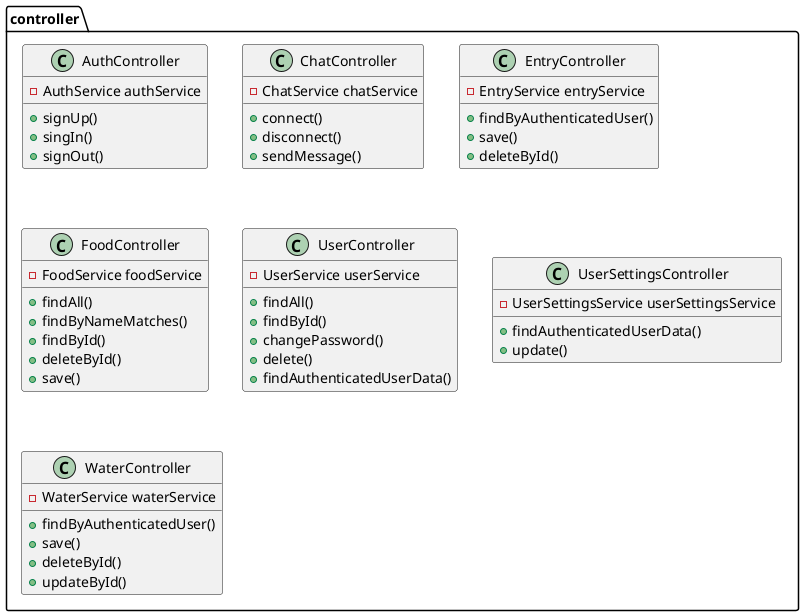

The diagram above was rendered by PlantUML. Its source (embedded in the PNG):
@startuml

package "controller" {
    class AuthController {
        -AuthService authService
        +signUp()
        +singIn()
        +signOut()
    }

    class ChatController {
        -ChatService chatService
        +connect()
        +disconnect()
        +sendMessage()
    }

    class EntryController {
        -EntryService entryService
        +findByAuthenticatedUser()
        +save()
        +deleteById()
    }

    class FoodController {
        -FoodService foodService
        +findAll()
        +findByNameMatches()
        +findById()
        +deleteById()
        +save()
    }

    class UserController {
        -UserService userService
        +findAll()
        +findById()
        +changePassword()
        +delete()
        +findAuthenticatedUserData()
    }

    class UserSettingsController {
        -UserSettingsService userSettingsService
        +findAuthenticatedUserData()
        +update()
    }

    class WaterController {
        -WaterService waterService
        +findByAuthenticatedUser()
        +save()
        +deleteById()
        +updateById()
    }

}

@enduml